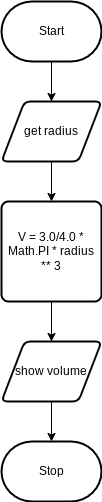

The diagram above was exported from draw.io. Its source (the exported page's mxGraphModel, read from the mxfile embedded in the PNG):
<mxGraphModel dx="934" dy="613" grid="1" gridSize="10" guides="1" tooltips="1" connect="1" arrows="1" fold="1" page="1" pageScale="1" pageWidth="850" pageHeight="1100" math="0" shadow="0">
  <root>
    <mxCell id="0" />
    <mxCell id="1" parent="0" />
    <mxCell id="7" style="edgeStyle=none;html=1;" parent="1" source="2" target="3" edge="1">
      <mxGeometry relative="1" as="geometry" />
    </mxCell>
    <mxCell id="2" value="Start" style="strokeWidth=2;html=1;shape=mxgraph.flowchart.terminator;whiteSpace=wrap;" parent="1" vertex="1">
      <mxGeometry x="300" y="260" width="100" height="60" as="geometry" />
    </mxCell>
    <mxCell id="8" style="edgeStyle=none;html=1;" parent="1" source="3" target="4" edge="1">
      <mxGeometry relative="1" as="geometry" />
    </mxCell>
    <mxCell id="3" value="get radius" style="shape=parallelogram;html=1;strokeWidth=2;perimeter=parallelogramPerimeter;whiteSpace=wrap;rounded=1;arcSize=12;size=0.23;" parent="1" vertex="1">
      <mxGeometry x="300" y="360" width="100" height="60" as="geometry" />
    </mxCell>
    <mxCell id="9" style="edgeStyle=none;html=1;" parent="1" source="4" target="5" edge="1">
      <mxGeometry relative="1" as="geometry" />
    </mxCell>
    <mxCell id="4" value="V = 3.0/4.0 * Math.PI * radius ** 3" style="rounded=1;whiteSpace=wrap;html=1;absoluteArcSize=1;arcSize=14;strokeWidth=2;" parent="1" vertex="1">
      <mxGeometry x="300" y="460" width="100" height="100" as="geometry" />
    </mxCell>
    <mxCell id="10" style="edgeStyle=none;html=1;" parent="1" source="5" target="6" edge="1">
      <mxGeometry relative="1" as="geometry" />
    </mxCell>
    <mxCell id="5" value="show volume" style="shape=parallelogram;html=1;strokeWidth=2;perimeter=parallelogramPerimeter;whiteSpace=wrap;rounded=1;arcSize=12;size=0.23;" parent="1" vertex="1">
      <mxGeometry x="300" y="600" width="100" height="60" as="geometry" />
    </mxCell>
    <mxCell id="6" value="Stop" style="strokeWidth=2;html=1;shape=mxgraph.flowchart.terminator;whiteSpace=wrap;" parent="1" vertex="1">
      <mxGeometry x="300" y="700" width="100" height="60" as="geometry" />
    </mxCell>
  </root>
</mxGraphModel>